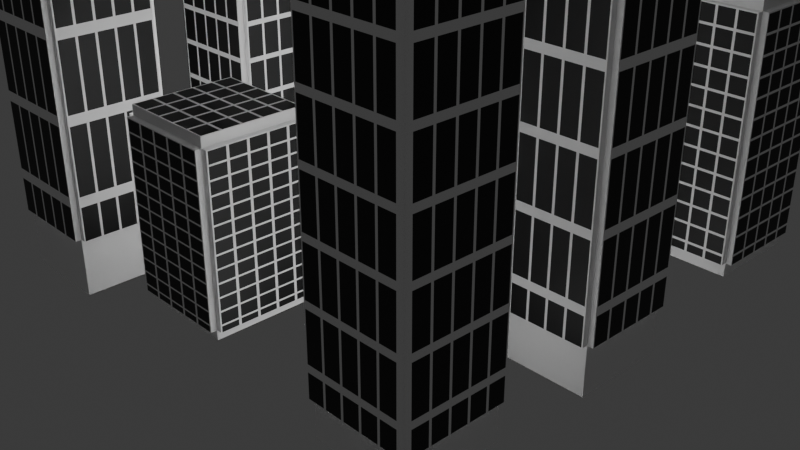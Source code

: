 # Source: city.blend  (saved by Blender 4.3.32; exported with 4.5.12 LTS)
import bpy
from mathutils import Matrix  # noqa: F401  (used for matrix-valued properties, if any)

bpy.ops.wm.read_factory_settings(use_empty=True)
scene = bpy.context.scene
scene.name = 'Scene'

# ---- collections
col_collection = bpy.data.collections.new('Collection'); scene.collection.children.link(col_collection)

# ---- materials (node trees are filled in below, after node groups)
mat_material = bpy.data.materials.new('Material')
mat_material.alpha_threshold = 0.0
mat_material.roughness = 0.5
mat_material.line_color = (0.0, 0.0, 0.0, 1.0)
mat_city = bpy.data.materials.new('city')

# ---- node groups
ng_geometry_nodes = bpy.data.node_groups.new('Geometry Nodes', 'GeometryNodeTree')
_s = ng_geometry_nodes.interface.new_socket(name='Geometry', in_out='OUTPUT', socket_type='NodeSocketGeometry')
_s = ng_geometry_nodes.interface.new_socket(name='Geometry', in_out='INPUT', socket_type='NodeSocketGeometry')
_s = ng_geometry_nodes.interface.new_socket(name='Size X', in_out='INPUT', socket_type='NodeSocketFloat')
_s.subtype = 'DISTANCE'
_s.default_value = 6.1
_s.min_value = 0.0
_s = ng_geometry_nodes.interface.new_socket(name='Size Y', in_out='INPUT', socket_type='NodeSocketFloat')
_s.subtype = 'DISTANCE'
_s.default_value = 4.1
_s.min_value = 0.0
_s = ng_geometry_nodes.interface.new_socket(name='Vertices X', in_out='INPUT', socket_type='NodeSocketInt')
_s.default_value = 3
_s.min_value = 2
_s.max_value = 1000
_s = ng_geometry_nodes.interface.new_socket(name='Vertices Y', in_out='INPUT', socket_type='NodeSocketInt')
_s.default_value = 3
_s.min_value = 2
_s.max_value = 1000
_s = ng_geometry_nodes.interface.new_socket(name='Height', in_out='INPUT', socket_type='NodeSocketFloat')
_s.default_value = 1.0
_s = ng_geometry_nodes.interface.new_socket(name='Seed', in_out='INPUT', socket_type='NodeSocketInt')
_s.min_value = -10000
_s.max_value = 10000
ng_geometry_nodes.is_modifier = True
_N = ng_geometry_nodes.nodes; _L = ng_geometry_nodes.links
n0 = _N.new('NodeGroupOutput'); n0.name = 'Group Output'; n0.location = (221, 420)
n1 = _N.new('ShaderNodeCombineXYZ'); n1.name = 'Combine XYZ'; n1.location = (-1002, -35)
n1.inputs[0].default_value = 1.0
n1.inputs[1].default_value = 1.0
n2 = _N.new('FunctionNodeRandomValue'); n2.name = 'Random Value'; n2.location = (-409, -138)
n2.data_type = 'FLOAT_VECTOR'
n2.inputs[0].default_value = (1.0, 1.0, 0.6)
n2.inputs[1].default_value = (1.0, 1.0, 5.0)
n2.inputs[2].default_value = 0.7
n2.inputs[3].default_value = 5.0
n2.inputs[8].default_value = 16
n3 = _N.new('GeometryNodeMeshGrid'); n3.name = 'Grid'; n3.location = (-564, 402)
n4 = _N.new('GeometryNodeInstanceOnPoints'); n4.name = 'Instance on Points'; n4.location = (-160, 428)
n5 = _N.new('GeometryNodeMeshCube'); n5.name = 'Cube'; n5.location = (-1091, 225)
n6 = _N.new('GeometryNodeViewer'); n6.name = 'Viewer'; n6.location = (228, 263)
n7 = _N.new('NodeGroupInput'); n7.name = 'Group Input'; n7.location = (-1287, 368)
n8 = _N.new('GeometryNodeTransform'); n8.name = 'Transform Geometry'; n8.location = (-471, 188)
n9 = _N.new('ShaderNodeMath'); n9.name = 'Math'; n9.location = (-1049, -226)
n9.operation = 'DIVIDE'
n9.inputs[1].default_value = 2.0
n10 = _N.new('ShaderNodeCombineXYZ'); n10.name = 'Combine XYZ.001'; n10.location = (-764, -165)
n11 = _N.new('GeometryNodeTransform'); n11.name = 'Transform Geometry.001'; n11.location = (-711, 235)
n12 = _N.new('GeometryNodeExtrudeMesh'); n12.name = 'Extrude Mesh'; n12.location = (-905, 237)
n12.inputs[3].default_value = 0.06
n13 = _N.new('GeometryNodeInputID'); n13.name = 'ID'; n13.location = (-1046, -493)
n14 = _N.new('FunctionNodeCompare'); n14.name = 'Compare'; n14.location = (-822, -433)
n14.operation = 'EQUAL'
n14.data_type = 'INT'
n14.inputs[3].default_value = 1
n15 = _N.new('GeometryNodeSetMaterial'); n15.name = 'Set Material'; n15.location = (52, 444)
n15.inputs[2].default_value = mat_city
_L.new(n3.outputs[0], n4.inputs[0])
_L.new(n15.outputs[0], n0.inputs[0])
_L.new(n7.outputs[1], n3.inputs[0])
_L.new(n7.outputs[2], n3.inputs[1])
_L.new(n7.outputs[3], n3.inputs[2])
_L.new(n7.outputs[4], n3.inputs[3])
_L.new(n11.outputs[0], n8.inputs[0])
_L.new(n8.outputs[0], n4.inputs[2])
_L.new(n7.outputs[5], n9.inputs[0])
_L.new(n10.outputs[0], n8.inputs[1])
_L.new(n9.outputs[0], n10.inputs[2])
_L.new(n7.outputs[5], n1.inputs[2])
_L.new(n12.outputs[0], n11.inputs[0])
_L.new(n1.outputs[0], n11.inputs[3])
_L.new(n5.outputs[0], n12.inputs[0])
_L.new(n13.outputs[0], n14.inputs[2])
_L.new(n2.outputs[0], n4.inputs[6])
_L.new(n4.outputs[0], n15.inputs[0])
_L.new(n15.outputs[0], n6.inputs[0])
n0.is_active_output = True

# ---- material node trees
mat_material.use_nodes = True; mat_material.node_tree.nodes.clear()
_N = mat_material.node_tree.nodes; _L = mat_material.node_tree.links
n0 = _N.new('ShaderNodeOutputMaterial'); n0.name = 'Material Output'; n0.location = (300, 300)
n1 = _N.new('ShaderNodeBsdfPrincipled'); n1.name = 'Principled BSDF'; n1.location = (10, 300)
n1.inputs[3].default_value = 1.45
_L.new(n1.outputs[0], n0.inputs[0])
n0.is_active_output = True
mat_city.use_nodes = True; mat_city.node_tree.nodes.clear()
_N = mat_city.node_tree.nodes; _L = mat_city.node_tree.links
n0 = _N.new('ShaderNodeBsdfPrincipled'); n0.name = 'Principled BSDF'; n0.location = (316, 356)
n1 = _N.new('ShaderNodeOutputMaterial'); n1.name = 'Material Output'; n1.location = (621, 361)
n2 = _N.new('ShaderNodeTexVoronoi'); n2.name = 'Voronoi Texture'; n2.location = (-203, 263)
n2.distance = 'CHEBYCHEV'
n2.inputs[8].default_value = 0.0
n3 = _N.new('ShaderNodeTexCoord'); n3.name = 'Texture Coordinate'; n3.location = (-582, 228)
n4 = _N.new('ShaderNodeMapping'); n4.name = 'Mapping'; n4.location = (-396, 244)
n5 = _N.new('ShaderNodeValToRGB'); n5.name = 'Color Ramp'; n5.location = (17, 277)
n5.color_ramp.interpolation = 'CONSTANT'
while len(n5.color_ramp.elements) > 1: n5.color_ramp.elements.remove(n5.color_ramp.elements[-1])
n5.color_ramp.elements[0].position = 0.0; n5.color_ramp.elements[0].color = (0.0, 0.0, 0.0, 1.0)
_e = n5.color_ramp.elements.new(0.4318); _e.color = (1.0, 1.0, 1.0, 1.0)
_L.new(n4.outputs[0], n2.inputs[0])
_L.new(n3.outputs[3], n4.inputs[0])
_L.new(n5.outputs[0], n0.inputs[0])
_L.new(n0.outputs[0], n1.inputs[0])
_L.new(n2.outputs[0], n5.inputs[0])
n1.is_active_output = True

# ---- world
world_world = bpy.data.worlds.new('World'); scene.world = world_world
world_world.use_nodes = True; world_world.node_tree.nodes.clear()
_N = world_world.node_tree.nodes; _L = world_world.node_tree.links
n0 = _N.new('ShaderNodeOutputWorld'); n0.name = 'World Output'; n0.location = (300, 300)
n1 = _N.new('ShaderNodeBackground'); n1.name = 'Background'; n1.location = (10, 300)
n1.inputs[0].default_value = (0.05088, 0.05088, 0.05088, 1.0)
_L.new(n1.outputs[0], n0.inputs[0])
n0.is_active_output = True
world_world.color = (0.05088, 0.05088, 0.05088)
world_world.sun_shadow_jitter_overblur = 0.0

# ---- cameras
cam_camera = bpy.data.cameras.new('Camera')
cam_camera.clip_end = 100.0
cam_camera.ortho_scale = 7.314

# ---- lights
light_light = bpy.data.lights.new('Light', 'SUN')
light_light.use_shadow = False
light_light.angle = 0.1993
light_light.shadow_soft_size = 0.1
light_light.shadow_cascade_max_distance = 1000.0

# ---- meshes
me_cube = bpy.data.meshes.new('Cube')
me_cube.from_pydata([(1.0, 1.0, 1.0), (1.0, 1.0, -1.0), (1.0, -1.0, 1.0), (1.0, -1.0, -1.0), (-1.0, 1.0, 1.0), (-1.0, 1.0, -1.0), (-1.0, -1.0, 1.0), (-1.0, -1.0, -1.0)], [], [(0, 4, 6, 2), (3, 2, 6, 7), (7, 6, 4, 5), (5, 1, 3, 7), (1, 0, 2, 3), (5, 4, 0, 1)])
_uv = me_cube.uv_layers.new(name='UVMap')
_uv.uv.foreach_set('vector', [0.625, 0.5, 0.875, 0.5, 0.875, 0.75, 0.625, 0.75, 0.375, 0.75, 0.625, 0.75, 0.625, 1.0, 0.375, 1.0, 0.375, 0.0, 0.625, 0.0, 0.625, 0.25, 0.375, 0.25, 0.125, 0.5, 0.375, 0.5, 0.375, 0.75, 0.125, 0.75, 0.375, 0.5, 0.625, 0.5, 0.625, 0.75, 0.375, 0.75, 0.375, 0.25, 0.625, 0.25, 0.625, 0.5, 0.375, 0.5])
me_cube.materials.append(mat_material)
me_cube.materials.append(mat_city)
me_cube.use_mirror_vertex_groups = False
me_cube.update()

# ---- objects
ob_cube = bpy.data.objects.new('Cube', me_cube)
ob_light = bpy.data.objects.new('Light', light_light)
ob_camera = bpy.data.objects.new('Camera', cam_camera)

# ---- transforms, parenting, visibility, modifiers, constraints
ob_cube.location = (0.0, 0.0, 0.0)
ob_cube.lock_rotations_4d = False
ob_cube.empty_display_type = 'ARROWS'
ob_cube.lineart.crease_threshold = 0.0
_m = ob_cube.modifiers.new('GeometryNodes', 'NODES')
_m.node_group = ng_geometry_nodes
_gi = [s.identifier for s in ng_geometry_nodes.interface.items_tree if s.item_type == 'SOCKET' and s.in_out == 'INPUT']
_m[_gi[1]] = 4.57  # Size X
_m[_gi[2]] = 4.15  # Size Y
_m[_gi[5]] = 2.5  # Height
_m[_gi[6]] = 5  # Seed
ob_light.location = (-3.418, 5.123, 13.77)
ob_light.rotation_euler = (-1.839, -1.042, 1.403)
ob_light.lock_rotations_4d = False
ob_light.empty_display_type = 'ARROWS'
ob_light.color = (0.0, 0.0, 0.0, 0.0)
ob_light.lineart.crease_threshold = 0.0
ob_camera.location = (7.359, -6.926, 4.958)
ob_camera.rotation_euler = (1.109, 0.0, 0.8149)
ob_camera.lock_rotations_4d = False
ob_camera.empty_display_type = 'ARROWS'
ob_camera.color = (0.0, 0.0, 0.0, 0.0)
ob_camera.display_type = 'WIRE'
ob_camera.lineart.crease_threshold = 0.0

# ---- collection membership
col_collection.objects.link(ob_cube)
col_collection.objects.link(ob_light)
col_collection.objects.link(ob_camera)

# ---- scene / render settings (as saved in the file)
scene.camera = ob_camera
scene.frame_start = 1; scene.frame_end = 250; scene.frame_set(1)
scene.render.engine = 'BLENDER_EEVEE_NEXT'
bpy.context.view_layer.update()
